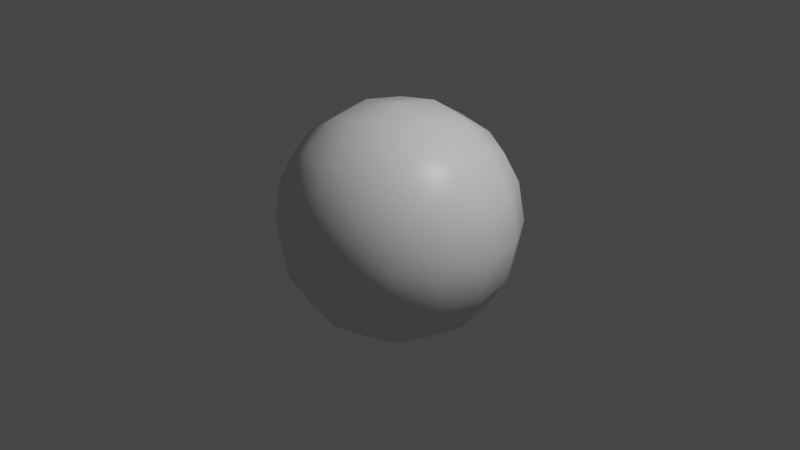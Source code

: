 # Source: rock1.blend  (saved by Blender 2.83.18; exported with 4.5.12 LTS)
import bpy
from mathutils import Matrix  # noqa: F401  (used for matrix-valued properties, if any)

bpy.ops.wm.read_factory_settings(use_empty=True)
scene = bpy.context.scene
scene.name = 'Scene'

# ---- collections
col_collection = bpy.data.collections.new('Collection'); scene.collection.children.link(col_collection)

# ---- materials (node trees are filled in below, after node groups)
mat_material = bpy.data.materials.new('Material')
mat_material.alpha_threshold = 0.0
mat_material.use_transparent_shadow = False
mat_material.line_color = (0.0, 0.0, 0.0, 1.0)

# ---- material node trees
mat_material.use_nodes = True; mat_material.node_tree.nodes.clear()
_N = mat_material.node_tree.nodes; _L = mat_material.node_tree.links
n0 = _N.new('ShaderNodeOutputMaterial'); n0.name = 'Material Output'; n0.location = (300, 300)
n1 = _N.new('ShaderNodeBsdfPrincipled'); n1.name = 'Principled BSDF'; n1.location = (10, 300)
n1.distribution = 'GGX'
n1.subsurface_method = 'BURLEY'
n1.inputs[2].default_value = 0.4
n1.inputs[3].default_value = 1.45
n1.inputs[27].default_value = (0.0, 0.0, 0.0, 1.0)
n1.inputs[28].default_value = 1.0
_L.new(n1.outputs[0], n0.inputs[0])
n0.is_active_output = True

# ---- world
world_world = bpy.data.worlds.new('World'); scene.world = world_world
world_world.use_nodes = True; world_world.node_tree.nodes.clear()
_N = world_world.node_tree.nodes; _L = world_world.node_tree.links
n0 = _N.new('ShaderNodeOutputWorld'); n0.name = 'World Output'; n0.location = (300, 300)
n1 = _N.new('ShaderNodeBackground'); n1.name = 'Background'; n1.location = (10, 300)
n1.inputs[0].default_value = (0.05088, 0.05088, 0.05088, 1.0)
_L.new(n1.outputs[0], n0.inputs[0])
n0.is_active_output = True
world_world.color = (0.05088, 0.05088, 0.05088)
world_world.use_sun_shadow = False
world_world.sun_shadow_jitter_overblur = 0.0

# ---- cameras
cam_camera = bpy.data.cameras.new('Camera')
cam_camera.clip_end = 100.0
cam_camera.ortho_scale = 7.314

# ---- lights
light_light = bpy.data.lights.new('Light', 'POINT')
light_light.transmission_factor = 0.0
light_light.energy = 1000.0
light_light.shadow_soft_size = 0.1
light_light.shadow_maximum_resolution = 0.006
light_light.use_absolute_resolution = True

# ---- meshes
me_cube = bpy.data.meshes.new('Cube')
me_cube.from_pydata([(1.0, 1.0, 1.0), (1.0, 1.0, -1.0), (1.0, -1.0, 1.0), (1.0, -1.0, -1.0), (-1.0, 1.0, 1.0), (-1.0, 1.0, -1.0), (-1.0, -1.0, 1.0), (-1.0, -1.0, -1.0)], [], [(0, 4, 6, 2), (3, 2, 6, 7), (7, 6, 4, 5), (5, 1, 3, 7), (1, 0, 2, 3), (5, 4, 0, 1)])
me_cube.polygons.foreach_set('use_smooth', [True] * 6)
_uv = me_cube.uv_layers.new(name='UVMap')
_uv.uv.foreach_set('vector', [0.625, 0.5, 0.875, 0.5, 0.875, 0.75, 0.625, 0.75, 0.375, 0.75, 0.625, 0.75, 0.625, 1.0, 0.375, 1.0, 0.375, 0.0, 0.625, 0.0, 0.625, 0.25, 0.375, 0.25, 0.125, 0.5, 0.375, 0.5, 0.375, 0.75, 0.125, 0.75, 0.375, 0.5, 0.625, 0.5, 0.625, 0.75, 0.375, 0.75, 0.375, 0.25, 0.625, 0.25, 0.625, 0.5, 0.375, 0.5])
me_cube.materials.append(mat_material)
me_cube.use_remesh_preserve_volume = False
me_cube.use_remesh_preserve_attributes = False
me_cube.use_mirror_vertex_groups = False
me_cube.update()

# ---- objects
ob_cube = bpy.data.objects.new('Cube', me_cube)
ob_light = bpy.data.objects.new('Light', light_light)
ob_camera = bpy.data.objects.new('Camera', cam_camera)

# ---- transforms, parenting, visibility, modifiers, constraints
ob_cube.location = (0.0, 0.0, 0.0)
ob_cube.lock_rotations_4d = False
ob_cube.empty_display_type = 'ARROWS'
ob_cube.lineart.crease_threshold = 0.0
_m = ob_cube.modifiers.new('Subdivision', 'SUBSURF')
_m.uv_smooth = 'PRESERVE_CORNERS'
_m.levels = 4
_m = ob_cube.modifiers.new('Hook', 'HOOK')
_m.matrix_inverse = ((0.0, 0.0, 0.0, 0.0), (0.0, 0.0, 0.0, 0.0), (0.0, 0.0, 0.0, 0.0), (0.0, 0.0, 0.0, 0.0))
_m = ob_cube.modifiers.new('Displace', 'DISPLACE')
_m.strength = 0.8
ob_light.location = (4.076, 1.005, 5.904)
ob_light.rotation_euler = (0.6503, 0.05522, 1.866)
ob_light.lock_rotations_4d = False
ob_light.empty_display_type = 'ARROWS'
ob_light.color = (0.0, 0.0, 0.0, 0.0)
ob_light.lineart.crease_threshold = 0.0
ob_camera.location = (7.359, -6.926, 4.958)
ob_camera.rotation_euler = (1.109, 0.0, 0.8149)
ob_camera.lock_rotations_4d = False
ob_camera.empty_display_type = 'ARROWS'
ob_camera.color = (0.0, 0.0, 0.0, 0.0)
ob_camera.display_type = 'WIRE'
ob_camera.lineart.crease_threshold = 0.0

# ---- collection membership
col_collection.objects.link(ob_cube)
col_collection.objects.link(ob_light)
col_collection.objects.link(ob_camera)

# ---- scene / render settings (as saved in the file)
scene.camera = ob_camera
scene.frame_start = 1; scene.frame_end = 250; scene.frame_set(1)
scene.render.engine = 'BLENDER_EEVEE_NEXT'
scene.cycles.use_denoising = False
scene.cycles.samples = 128
scene.cycles.sampling_pattern = 'TABULATED_SOBOL'
scene.cycles.use_adaptive_sampling = False
scene.cycles.use_light_tree = False
scene.view_settings.view_transform = 'Filmic'
bpy.context.view_layer.update()

